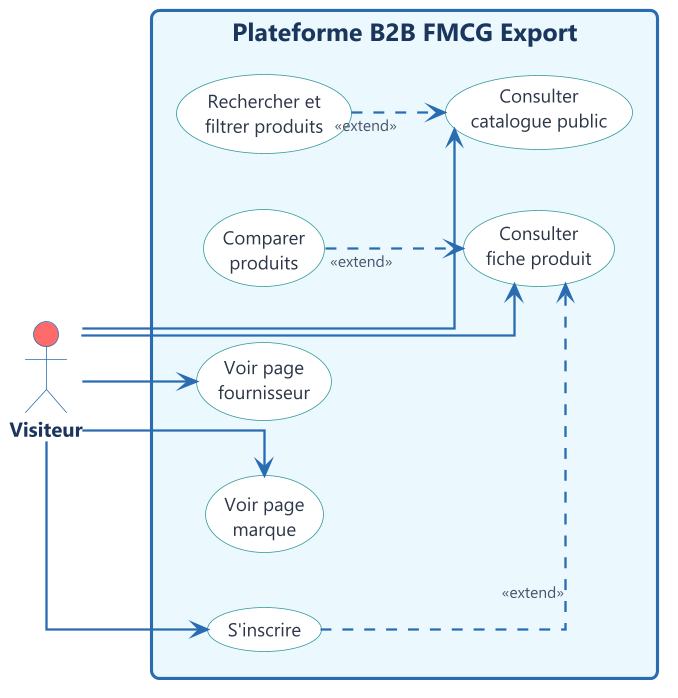

The diagram above was rendered by PlantUML. Its source (embedded in the PNG):
@startuml
!include ../common/style.puml

skinparam rectangle {
  BorderColor #2B6CB0
  BorderThickness 2
  BackgroundColor #EBF8FF
  FontColor #1A365D
  FontSize 16
  FontStyle bold
}

left to right direction
actor "Visiteur" as Visitor #FF6B6B

rectangle "Plateforme B2B FMCG Export" {
  usecase (Consulter\ncatalogue public) as UC1
  usecase (Rechercher et\nfiltrer produits) as UC2
  usecase (Consulter\nfiche produit) as UC3
  usecase (Voir page\nfournisseur) as UC4
  usecase (Voir page\nmarque) as UC5
  usecase (Comparer\nproduits) as UC6
  usecase (S'inscrire) as UC7
}

Visitor --> UC1
Visitor --> UC3
Visitor --> UC4
Visitor --> UC5
Visitor --> UC7

UC2 ..> UC1 : <<extend>>
UC6 ..> UC3 : <<extend>>
UC7 ..> UC3 : <<extend>>

@enduml